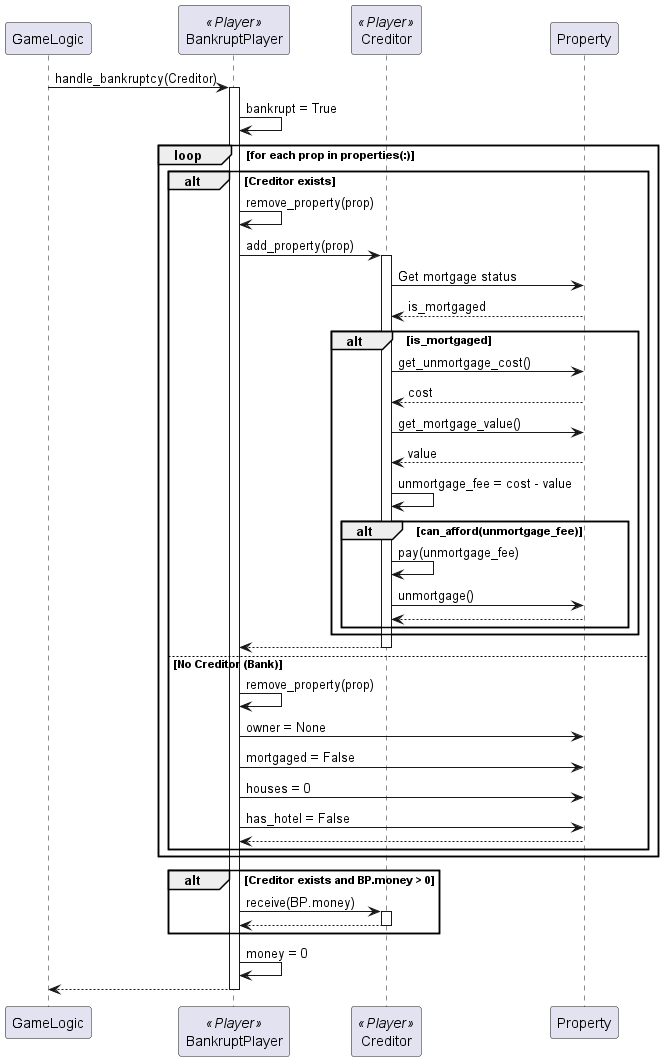

The diagram above was rendered by PlantUML. Its source (embedded in the PNG):
@startuml
participant "GameLogic" as Logic
participant "BankruptPlayer" as BP <<Player>>
participant "Creditor" as CP <<Player>>
participant "Property" as Prop

Logic -> BP : handle_bankruptcy(Creditor)
activate BP
BP -> BP : bankrupt = True

loop for each prop in properties(:)
    alt Creditor exists
        BP -> BP : remove_property(prop)
        BP -> CP : add_property(prop)
        activate CP
        CP -> Prop : Get mortgage status
        Prop --> CP : is_mortgaged
        alt is_mortgaged
            CP -> Prop : get_unmortgage_cost()
            Prop --> CP : cost
            CP -> Prop : get_mortgage_value()
            Prop --> CP : value
            CP -> CP : unmortgage_fee = cost - value
            alt can_afford(unmortgage_fee)
                CP -> CP : pay(unmortgage_fee)
                CP -> Prop : unmortgage()
                Prop --> CP
            end
        end
        CP --> BP
        deactivate CP
    else No Creditor (Bank)
        BP -> BP : remove_property(prop)
        BP -> Prop : owner = None
        BP -> Prop : mortgaged = False
        BP -> Prop : houses = 0
        BP -> Prop : has_hotel = False
        Prop --> BP
    end
end loop

alt Creditor exists and BP.money > 0
    BP -> CP : receive(BP.money)
    activate CP
    CP --> BP
    deactivate CP
end
BP -> BP : money = 0
BP --> Logic
deactivate BP
@enduml